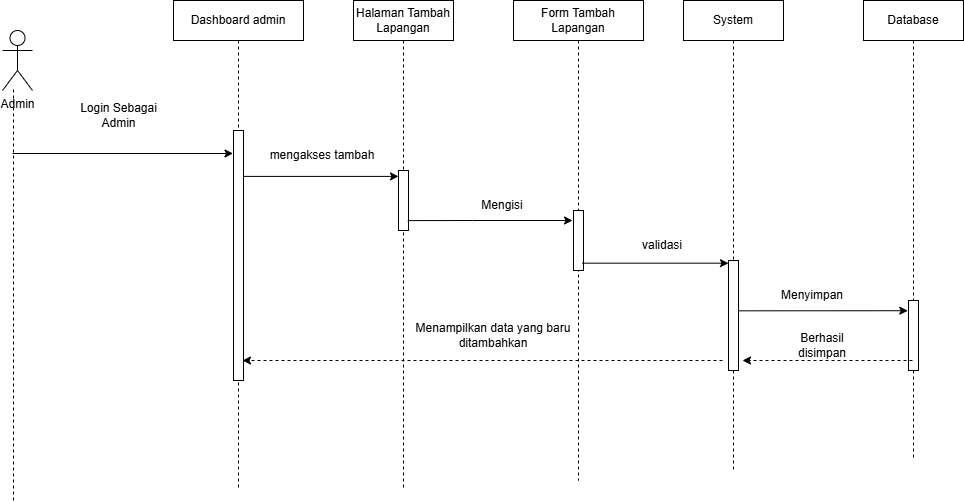

The diagram above was exported from draw.io. Its source (the exported page's mxGraphModel, read from the mxfile embedded in the PNG):
<mxGraphModel dx="247" dy="604" grid="1" gridSize="10" guides="1" tooltips="1" connect="1" arrows="1" fold="1" page="1" pageScale="1" pageWidth="850" pageHeight="1100" math="0" shadow="0">
  <root>
    <mxCell id="0" />
    <mxCell id="1" parent="0" />
    <mxCell id="cCi_s8XTZ3Fcn0x3pinf-40" value="Admin" style="shape=umlActor;verticalLabelPosition=bottom;verticalAlign=top;html=1;outlineConnect=0;" parent="1" vertex="1">
      <mxGeometry x="930" y="60" width="30" height="60" as="geometry" />
    </mxCell>
    <mxCell id="cCi_s8XTZ3Fcn0x3pinf-41" value="Dashboard admin" style="shape=umlLifeline;perimeter=lifelinePerimeter;whiteSpace=wrap;html=1;container=1;collapsible=0;recursiveResize=0;outlineConnect=0;" parent="1" vertex="1">
      <mxGeometry x="1101" y="30" width="130" height="490" as="geometry" />
    </mxCell>
    <mxCell id="VcMklWb773R8icCHhg9y-3" value="" style="html=1;points=[];perimeter=orthogonalPerimeter;" parent="cCi_s8XTZ3Fcn0x3pinf-41" vertex="1">
      <mxGeometry x="60" y="130" width="10" height="250" as="geometry" />
    </mxCell>
    <mxCell id="cCi_s8XTZ3Fcn0x3pinf-43" value="Halaman Tambah Lapangan" style="shape=umlLifeline;perimeter=lifelinePerimeter;whiteSpace=wrap;html=1;container=1;collapsible=0;recursiveResize=0;outlineConnect=0;" parent="1" vertex="1">
      <mxGeometry x="1281" y="30" width="100" height="490" as="geometry" />
    </mxCell>
    <mxCell id="VcMklWb773R8icCHhg9y-5" value="" style="html=1;points=[];perimeter=orthogonalPerimeter;" parent="cCi_s8XTZ3Fcn0x3pinf-43" vertex="1">
      <mxGeometry x="45" y="170" width="10" height="60" as="geometry" />
    </mxCell>
    <mxCell id="ceUhU-lQR29XgyZiuFWD-16" value="" style="endArrow=classic;html=1;rounded=0;entryX=0.057;entryY=0.118;entryDx=0;entryDy=0;entryPerimeter=0;" parent="cCi_s8XTZ3Fcn0x3pinf-43" source="VcMklWb773R8icCHhg9y-3" edge="1">
      <mxGeometry width="50" height="50" relative="1" as="geometry">
        <mxPoint x="-120.56999999999994" y="180" as="sourcePoint" />
        <mxPoint x="45.00000000000023" y="175.9000000000001" as="targetPoint" />
      </mxGeometry>
    </mxCell>
    <mxCell id="cCi_s8XTZ3Fcn0x3pinf-44" value="Form Tambah Lapangan" style="shape=umlLifeline;perimeter=lifelinePerimeter;whiteSpace=wrap;html=1;container=1;collapsible=0;recursiveResize=0;outlineConnect=0;" parent="1" vertex="1">
      <mxGeometry x="1441" y="30" width="130" height="480" as="geometry" />
    </mxCell>
    <mxCell id="ceUhU-lQR29XgyZiuFWD-34" value="" style="html=1;points=[];perimeter=orthogonalPerimeter;" parent="cCi_s8XTZ3Fcn0x3pinf-44" vertex="1">
      <mxGeometry x="60" y="210" width="10" height="60" as="geometry" />
    </mxCell>
    <mxCell id="zRmtAh0xmw-Iam62AaSM-21" value="Menampilkan data yang baru ditambahkan" style="text;html=1;whiteSpace=wrap;strokeColor=none;fillColor=none;align=center;verticalAlign=middle;rounded=0;" vertex="1" parent="cCi_s8XTZ3Fcn0x3pinf-44">
      <mxGeometry x="-100" y="320" width="160" height="30" as="geometry" />
    </mxCell>
    <mxCell id="cCi_s8XTZ3Fcn0x3pinf-45" value="System" style="shape=umlLifeline;perimeter=lifelinePerimeter;whiteSpace=wrap;html=1;container=1;collapsible=0;recursiveResize=0;outlineConnect=0;" parent="1" vertex="1">
      <mxGeometry x="1611" y="30" width="100" height="470" as="geometry" />
    </mxCell>
    <mxCell id="zRmtAh0xmw-Iam62AaSM-10" value="" style="html=1;points=[];perimeter=orthogonalPerimeter;" vertex="1" parent="cCi_s8XTZ3Fcn0x3pinf-45">
      <mxGeometry x="45" y="260" width="10" height="110" as="geometry" />
    </mxCell>
    <mxCell id="zRmtAh0xmw-Iam62AaSM-15" value="" style="endArrow=classic;html=1;rounded=0;exitX=0.862;exitY=0.878;exitDx=0;exitDy=0;exitPerimeter=0;entryX=-0.071;entryY=0.146;entryDx=0;entryDy=0;entryPerimeter=0;" edge="1" parent="cCi_s8XTZ3Fcn0x3pinf-45" target="zRmtAh0xmw-Iam62AaSM-17">
      <mxGeometry width="50" height="50" relative="1" as="geometry">
        <mxPoint x="55" y="310.32" as="sourcePoint" />
        <mxPoint x="201" y="310" as="targetPoint" />
      </mxGeometry>
    </mxCell>
    <mxCell id="zRmtAh0xmw-Iam62AaSM-20" value="" style="endArrow=classic;html=1;rounded=0;dashed=1;" edge="1" parent="cCi_s8XTZ3Fcn0x3pinf-45">
      <mxGeometry width="50" height="50" relative="1" as="geometry">
        <mxPoint x="39" y="360" as="sourcePoint" />
        <mxPoint x="-441" y="360" as="targetPoint" />
      </mxGeometry>
    </mxCell>
    <mxCell id="cCi_s8XTZ3Fcn0x3pinf-46" value="Database" style="shape=umlLifeline;perimeter=lifelinePerimeter;whiteSpace=wrap;html=1;container=1;collapsible=0;recursiveResize=0;outlineConnect=0;" parent="1" vertex="1">
      <mxGeometry x="1791" y="30" width="100" height="460" as="geometry" />
    </mxCell>
    <mxCell id="zRmtAh0xmw-Iam62AaSM-17" value="" style="html=1;points=[];perimeter=orthogonalPerimeter;" vertex="1" parent="cCi_s8XTZ3Fcn0x3pinf-46">
      <mxGeometry x="45" y="300" width="10" height="70" as="geometry" />
    </mxCell>
    <mxCell id="ceUhU-lQR29XgyZiuFWD-2" value="" style="endArrow=none;dashed=1;html=1;rounded=0;" parent="1" edge="1">
      <mxGeometry width="50" height="50" relative="1" as="geometry">
        <mxPoint x="941" y="530" as="sourcePoint" />
        <mxPoint x="940.9999999999998" y="119" as="targetPoint" />
        <Array as="points">
          <mxPoint x="941" y="159" />
        </Array>
      </mxGeometry>
    </mxCell>
    <mxCell id="ceUhU-lQR29XgyZiuFWD-4" value="" style="endArrow=classic;html=1;rounded=0;entryX=-0.05;entryY=0.092;entryDx=0;entryDy=0;entryPerimeter=0;" parent="1" target="VcMklWb773R8icCHhg9y-3" edge="1">
      <mxGeometry width="50" height="50" relative="1" as="geometry">
        <mxPoint x="940" y="183" as="sourcePoint" />
        <mxPoint x="1021" y="140" as="targetPoint" />
        <Array as="points" />
      </mxGeometry>
    </mxCell>
    <mxCell id="ceUhU-lQR29XgyZiuFWD-13" value="Login Sebagai Admin" style="text;html=1;whiteSpace=wrap;strokeColor=none;fillColor=none;align=center;verticalAlign=middle;rounded=0;" parent="1" vertex="1">
      <mxGeometry x="991.5" y="130" width="109" height="30" as="geometry" />
    </mxCell>
    <mxCell id="ceUhU-lQR29XgyZiuFWD-17" value="mengakses tambah" style="text;html=1;whiteSpace=wrap;strokeColor=none;fillColor=none;align=center;verticalAlign=middle;rounded=0;" parent="1" vertex="1">
      <mxGeometry x="1170" y="170" width="160" height="30" as="geometry" />
    </mxCell>
    <mxCell id="zRmtAh0xmw-Iam62AaSM-4" value="" style="endArrow=classic;html=1;rounded=0;exitX=0.932;exitY=0.835;exitDx=0;exitDy=0;exitPerimeter=0;" edge="1" parent="1" source="VcMklWb773R8icCHhg9y-5">
      <mxGeometry width="50" height="50" relative="1" as="geometry">
        <mxPoint x="1340" y="250" as="sourcePoint" />
        <mxPoint x="1500" y="250" as="targetPoint" />
        <Array as="points">
          <mxPoint x="1400" y="250" />
        </Array>
      </mxGeometry>
    </mxCell>
    <mxCell id="zRmtAh0xmw-Iam62AaSM-5" value="Mengisi" style="text;html=1;whiteSpace=wrap;strokeColor=none;fillColor=none;align=center;verticalAlign=middle;rounded=0;" vertex="1" parent="1">
      <mxGeometry x="1400" y="220" width="60" height="30" as="geometry" />
    </mxCell>
    <mxCell id="zRmtAh0xmw-Iam62AaSM-9" value="" style="endArrow=classic;html=1;rounded=0;exitX=0.862;exitY=0.878;exitDx=0;exitDy=0;exitPerimeter=0;" edge="1" parent="1" source="ceUhU-lQR29XgyZiuFWD-34">
      <mxGeometry width="50" height="50" relative="1" as="geometry">
        <mxPoint x="1510" y="293" as="sourcePoint" />
        <mxPoint x="1656" y="292.68" as="targetPoint" />
      </mxGeometry>
    </mxCell>
    <mxCell id="zRmtAh0xmw-Iam62AaSM-11" value="validasi" style="text;html=1;whiteSpace=wrap;strokeColor=none;fillColor=none;align=center;verticalAlign=middle;rounded=0;" vertex="1" parent="1">
      <mxGeometry x="1560" y="260" width="60" height="30" as="geometry" />
    </mxCell>
    <mxCell id="zRmtAh0xmw-Iam62AaSM-12" value="" style="endArrow=classic;html=1;rounded=0;dashed=1;" edge="1" parent="1">
      <mxGeometry width="50" height="50" relative="1" as="geometry">
        <mxPoint x="1840" y="390" as="sourcePoint" />
        <mxPoint x="1670" y="390" as="targetPoint" />
      </mxGeometry>
    </mxCell>
    <mxCell id="zRmtAh0xmw-Iam62AaSM-18" value="Menyimpan" style="text;html=1;whiteSpace=wrap;strokeColor=none;fillColor=none;align=center;verticalAlign=middle;rounded=0;" vertex="1" parent="1">
      <mxGeometry x="1710" y="310" width="60" height="30" as="geometry" />
    </mxCell>
    <mxCell id="zRmtAh0xmw-Iam62AaSM-19" value="Berhasil disimpan" style="text;html=1;whiteSpace=wrap;strokeColor=none;fillColor=none;align=center;verticalAlign=middle;rounded=0;" vertex="1" parent="1">
      <mxGeometry x="1720" y="360" width="60" height="30" as="geometry" />
    </mxCell>
  </root>
</mxGraphModel>